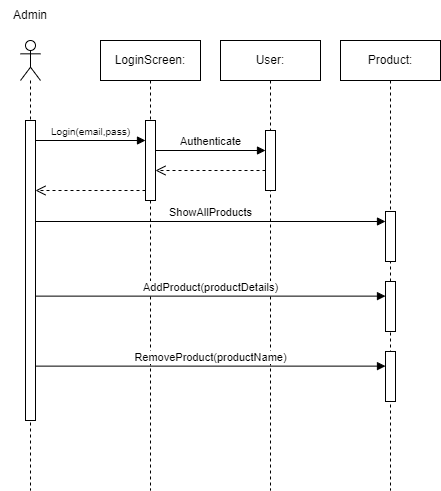

The diagram above was exported from draw.io. Its source (the exported page's mxGraphModel, read from the mxfile embedded in the PNG):
<mxGraphModel dx="1036" dy="606" grid="1" gridSize="10" guides="1" tooltips="1" connect="1" arrows="1" fold="1" page="1" pageScale="1" pageWidth="1169" pageHeight="1654" math="0" shadow="0">
  <root>
    <mxCell id="0" />
    <mxCell id="1" parent="0" />
    <mxCell id="xkCxTWoLqjTotluT4FzG-1" value="" style="shape=umlLifeline;perimeter=lifelinePerimeter;whiteSpace=wrap;html=1;container=1;dropTarget=0;collapsible=0;recursiveResize=0;outlineConnect=0;portConstraint=eastwest;newEdgeStyle={&quot;curved&quot;:0,&quot;rounded&quot;:0};participant=umlActor;" parent="1" vertex="1">
      <mxGeometry x="230" y="100" width="20" height="450" as="geometry" />
    </mxCell>
    <mxCell id="xkCxTWoLqjTotluT4FzG-39" value="" style="html=1;points=[[0,0,0,0,5],[0,1,0,0,-5],[1,0,0,0,5],[1,1,0,0,-5]];perimeter=orthogonalPerimeter;outlineConnect=0;targetShapes=umlLifeline;portConstraint=eastwest;newEdgeStyle={&quot;curved&quot;:0,&quot;rounded&quot;:0};" parent="xkCxTWoLqjTotluT4FzG-1" vertex="1">
      <mxGeometry x="5" y="80" width="10" height="300" as="geometry" />
    </mxCell>
    <mxCell id="xkCxTWoLqjTotluT4FzG-6" value="User:" style="shape=umlLifeline;perimeter=lifelinePerimeter;whiteSpace=wrap;html=1;container=1;dropTarget=0;collapsible=0;recursiveResize=0;outlineConnect=0;portConstraint=eastwest;newEdgeStyle={&quot;curved&quot;:0,&quot;rounded&quot;:0};" parent="1" vertex="1">
      <mxGeometry x="430" y="100" width="100" height="450" as="geometry" />
    </mxCell>
    <mxCell id="xkCxTWoLqjTotluT4FzG-40" value="" style="html=1;points=[[0,0,0,0,5],[0,1,0,0,-5],[1,0,0,0,5],[1,1,0,0,-5]];perimeter=orthogonalPerimeter;outlineConnect=0;targetShapes=umlLifeline;portConstraint=eastwest;newEdgeStyle={&quot;curved&quot;:0,&quot;rounded&quot;:0};" parent="xkCxTWoLqjTotluT4FzG-6" vertex="1">
      <mxGeometry x="45" y="90" width="10" height="60" as="geometry" />
    </mxCell>
    <mxCell id="xkCxTWoLqjTotluT4FzG-8" value="Product:" style="shape=umlLifeline;perimeter=lifelinePerimeter;whiteSpace=wrap;html=1;container=1;dropTarget=0;collapsible=0;recursiveResize=0;outlineConnect=0;portConstraint=eastwest;newEdgeStyle={&quot;curved&quot;:0,&quot;rounded&quot;:0};" parent="1" vertex="1">
      <mxGeometry x="550" y="100" width="100" height="450" as="geometry" />
    </mxCell>
    <mxCell id="xkCxTWoLqjTotluT4FzG-28" value="Admin" style="text;html=1;strokeColor=none;fillColor=none;align=center;verticalAlign=middle;whiteSpace=wrap;rounded=0;" parent="1" vertex="1">
      <mxGeometry x="210" y="60" width="60" height="30" as="geometry" />
    </mxCell>
    <mxCell id="xkCxTWoLqjTotluT4FzG-36" value="LoginScreen:" style="shape=umlLifeline;perimeter=lifelinePerimeter;whiteSpace=wrap;html=1;container=1;dropTarget=0;collapsible=0;recursiveResize=0;outlineConnect=0;portConstraint=eastwest;newEdgeStyle={&quot;curved&quot;:0,&quot;rounded&quot;:0};" parent="1" vertex="1">
      <mxGeometry x="310" y="100" width="100" height="450" as="geometry" />
    </mxCell>
    <mxCell id="xkCxTWoLqjTotluT4FzG-38" value="" style="html=1;points=[[0,0,0,0,5],[0,1,0,0,-5],[1,0,0,0,5],[1,1,0,0,-5]];perimeter=orthogonalPerimeter;outlineConnect=0;targetShapes=umlLifeline;portConstraint=eastwest;newEdgeStyle={&quot;curved&quot;:0,&quot;rounded&quot;:0};" parent="xkCxTWoLqjTotluT4FzG-36" vertex="1">
      <mxGeometry x="45" y="80" width="10" height="80" as="geometry" />
    </mxCell>
    <mxCell id="xkCxTWoLqjTotluT4FzG-41" value="&lt;font style=&quot;font-size: 10px;&quot;&gt;Login(email,pass)&lt;/font&gt;" style="html=1;verticalAlign=bottom;endArrow=block;curved=0;rounded=0;exitX=1;exitY=0;exitDx=0;exitDy=5;exitPerimeter=0;" parent="1" edge="1">
      <mxGeometry width="80" relative="1" as="geometry">
        <mxPoint x="245" y="200.00000000000003" as="sourcePoint" />
        <mxPoint x="355" y="200.00000000000003" as="targetPoint" />
      </mxGeometry>
    </mxCell>
    <mxCell id="xkCxTWoLqjTotluT4FzG-42" value="Authenticate" style="html=1;verticalAlign=bottom;endArrow=block;curved=0;rounded=0;entryX=-0.015;entryY=0.25;entryDx=0;entryDy=0;entryPerimeter=0;" parent="1" edge="1">
      <mxGeometry width="80" relative="1" as="geometry">
        <mxPoint x="365" y="209.99999999999997" as="sourcePoint" />
        <mxPoint x="475" y="209.99999999999997" as="targetPoint" />
      </mxGeometry>
    </mxCell>
    <mxCell id="xkCxTWoLqjTotluT4FzG-43" value="" style="html=1;verticalAlign=bottom;endArrow=open;dashed=1;endSize=8;curved=0;rounded=0;exitX=0;exitY=1;exitDx=0;exitDy=-5;exitPerimeter=0;" parent="1" edge="1">
      <mxGeometry relative="1" as="geometry">
        <mxPoint x="355" y="250" as="sourcePoint" />
        <mxPoint x="245" y="250" as="targetPoint" />
      </mxGeometry>
    </mxCell>
    <mxCell id="xkCxTWoLqjTotluT4FzG-44" value="" style="html=1;verticalAlign=bottom;endArrow=open;dashed=1;endSize=8;curved=0;rounded=0;exitX=0;exitY=1;exitDx=0;exitDy=-5;exitPerimeter=0;" parent="1" edge="1">
      <mxGeometry relative="1" as="geometry">
        <mxPoint x="475" y="230.00000000000023" as="sourcePoint" />
        <mxPoint x="365" y="230.00000000000023" as="targetPoint" />
      </mxGeometry>
    </mxCell>
    <mxCell id="xkCxTWoLqjTotluT4FzG-47" value="" style="html=1;points=[[0,0,0,0,5],[0,1,0,0,-5],[1,0,0,0,5],[1,1,0,0,-5]];perimeter=orthogonalPerimeter;outlineConnect=0;targetShapes=umlLifeline;portConstraint=eastwest;newEdgeStyle={&quot;curved&quot;:0,&quot;rounded&quot;:0};" parent="1" vertex="1">
      <mxGeometry x="595" y="271" width="10" height="50" as="geometry" />
    </mxCell>
    <mxCell id="xkCxTWoLqjTotluT4FzG-48" value="" style="html=1;points=[[0,0,0,0,5],[0,1,0,0,-5],[1,0,0,0,5],[1,1,0,0,-5]];perimeter=orthogonalPerimeter;outlineConnect=0;targetShapes=umlLifeline;portConstraint=eastwest;newEdgeStyle={&quot;curved&quot;:0,&quot;rounded&quot;:0};" parent="1" vertex="1">
      <mxGeometry x="595" y="341" width="10" height="50" as="geometry" />
    </mxCell>
    <mxCell id="xkCxTWoLqjTotluT4FzG-49" value="AddProduct(productDetails)" style="html=1;verticalAlign=bottom;endArrow=block;curved=0;rounded=0;exitX=1;exitY=0;exitDx=0;exitDy=5;exitPerimeter=0;" parent="1" target="xkCxTWoLqjTotluT4FzG-48" edge="1">
      <mxGeometry width="80" relative="1" as="geometry">
        <mxPoint x="245" y="355.6300000000001" as="sourcePoint" />
        <mxPoint x="595" y="355.6300000000001" as="targetPoint" />
      </mxGeometry>
    </mxCell>
    <mxCell id="xkCxTWoLqjTotluT4FzG-50" value="" style="html=1;points=[[0,0,0,0,5],[0,1,0,0,-5],[1,0,0,0,5],[1,1,0,0,-5]];perimeter=orthogonalPerimeter;outlineConnect=0;targetShapes=umlLifeline;portConstraint=eastwest;newEdgeStyle={&quot;curved&quot;:0,&quot;rounded&quot;:0};" parent="1" vertex="1">
      <mxGeometry x="595" y="411" width="10" height="50" as="geometry" />
    </mxCell>
    <mxCell id="xkCxTWoLqjTotluT4FzG-51" value="RemoveProduct(productName)" style="html=1;verticalAlign=bottom;endArrow=block;curved=0;rounded=0;exitX=1;exitY=0;exitDx=0;exitDy=5;exitPerimeter=0;" parent="1" target="xkCxTWoLqjTotluT4FzG-50" edge="1">
      <mxGeometry x="0.0019" width="80" relative="1" as="geometry">
        <mxPoint x="245" y="425.6300000000001" as="sourcePoint" />
        <mxPoint x="595" y="425.6300000000001" as="targetPoint" />
        <mxPoint as="offset" />
      </mxGeometry>
    </mxCell>
    <mxCell id="xkCxTWoLqjTotluT4FzG-52" value="ShowAllProducts" style="html=1;verticalAlign=bottom;endArrow=block;curved=0;rounded=0;exitX=1;exitY=0;exitDx=0;exitDy=5;exitPerimeter=0;" parent="1" edge="1">
      <mxGeometry width="80" relative="1" as="geometry">
        <mxPoint x="245" y="281" as="sourcePoint" />
        <mxPoint x="595" y="281" as="targetPoint" />
      </mxGeometry>
    </mxCell>
  </root>
</mxGraphModel>